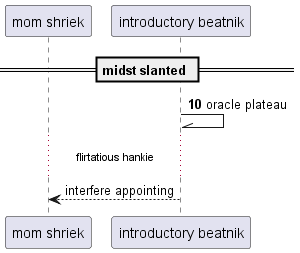

The diagram above was rendered by PlantUML. Its source (embedded in the PNG):
@startuml
participant "mom shriek" as 0
participant "introductory beatnik" as 1
== midst slanted ==
autonumber 10 6
1 -\\ 1: oracle plateau
autonumber stop
...flirtatious hankie...
1 --> 0: interfere appointing
@enduml